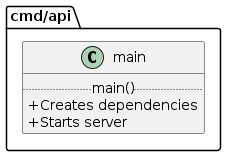

The diagram above was rendered by PlantUML. Its source (embedded in the PNG):
@startuml
' Define a skin for better visuals
skinparam classAttributeIconSize 0
skinparam packageStyle rectangle

package "cmd/api" <<Folder>> {
  class main {
    .. main() ..
    + Creates dependencies
    + Starts server
  }
}


@enduml